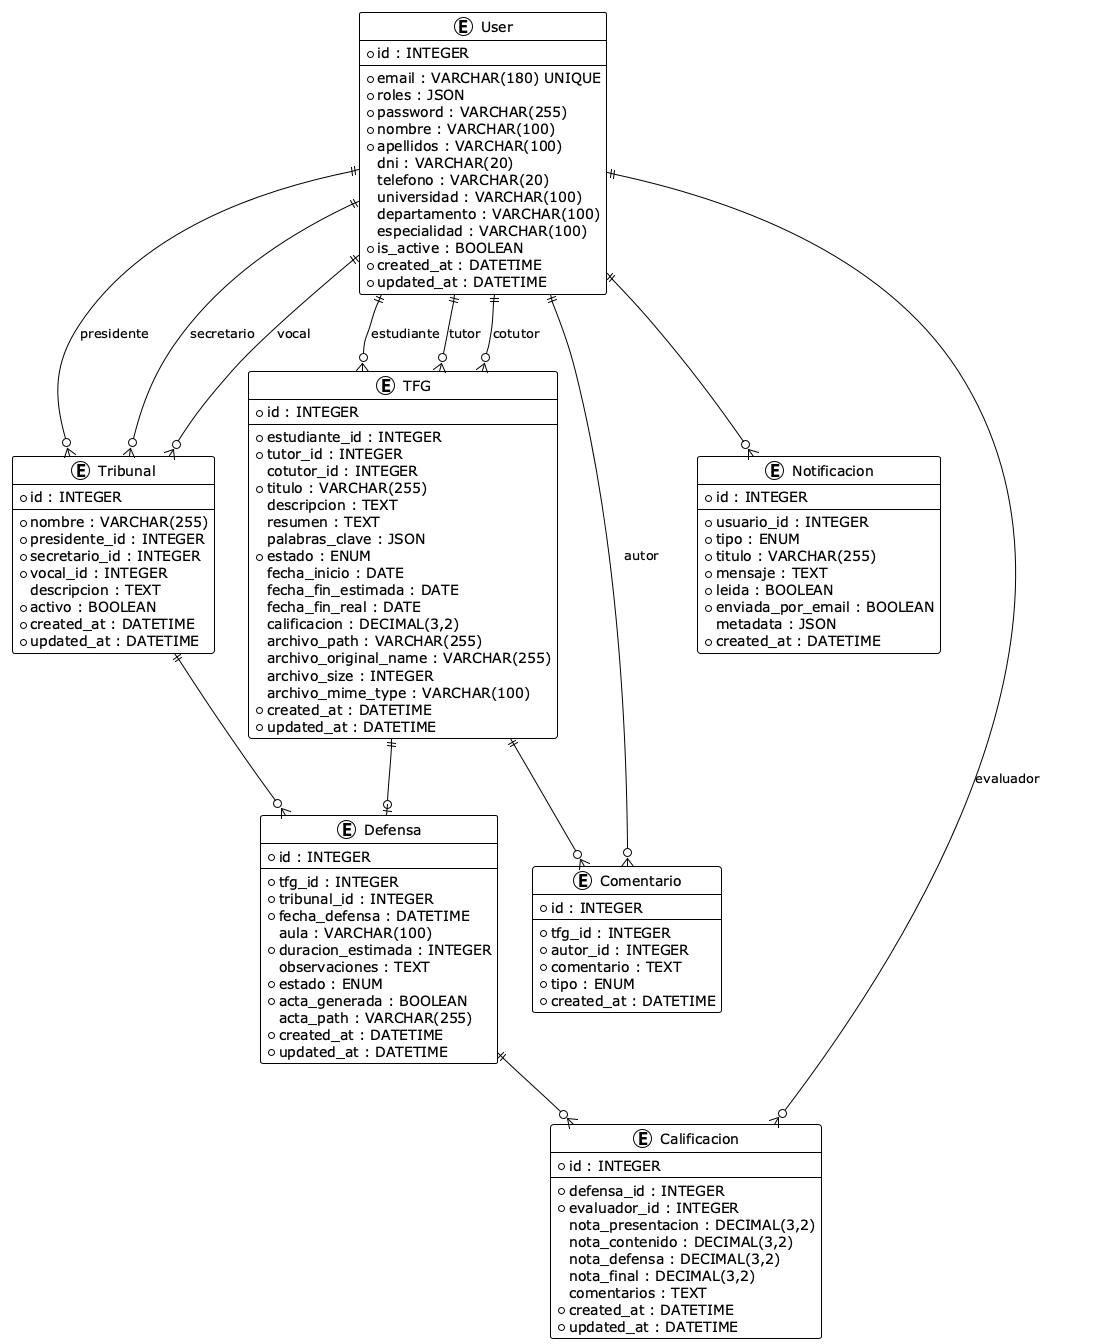

The diagram above was rendered by PlantUML. Its source (embedded in the PNG):
@startuml
!theme plain

entity "User" as user {
  * id : INTEGER
  --
  * email : VARCHAR(180) UNIQUE
  * roles : JSON
  * password : VARCHAR(255)
  * nombre : VARCHAR(100)
  * apellidos : VARCHAR(100)
  dni : VARCHAR(20)
  telefono : VARCHAR(20)
  universidad : VARCHAR(100)
  departamento : VARCHAR(100)
  especialidad : VARCHAR(100)
  * is_active : BOOLEAN
  * created_at : DATETIME
  * updated_at : DATETIME
}

entity "TFG" as tfg {
  * id : INTEGER
  --
  * estudiante_id : INTEGER
  * tutor_id : INTEGER
  cotutor_id : INTEGER
  * titulo : VARCHAR(255)
  descripcion : TEXT
  resumen : TEXT
  palabras_clave : JSON
  * estado : ENUM
  fecha_inicio : DATE
  fecha_fin_estimada : DATE
  fecha_fin_real : DATE
  calificacion : DECIMAL(3,2)
  archivo_path : VARCHAR(255)
  archivo_original_name : VARCHAR(255)
  archivo_size : INTEGER
  archivo_mime_type : VARCHAR(100)
  * created_at : DATETIME
  * updated_at : DATETIME
}

entity "Tribunal" as tribunal {
  * id : INTEGER
  --
  * nombre : VARCHAR(255)
  * presidente_id : INTEGER
  * secretario_id : INTEGER
  * vocal_id : INTEGER
  descripcion : TEXT
  * activo : BOOLEAN
  * created_at : DATETIME
  * updated_at : DATETIME
}

entity "Defensa" as defensa {
  * id : INTEGER
  --
  * tfg_id : INTEGER
  * tribunal_id : INTEGER
  * fecha_defensa : DATETIME
  aula : VARCHAR(100)
  * duracion_estimada : INTEGER
  observaciones : TEXT
  * estado : ENUM
  * acta_generada : BOOLEAN
  acta_path : VARCHAR(255)
  * created_at : DATETIME
  * updated_at : DATETIME
}

entity "Calificacion" as calificacion {
  * id : INTEGER
  --
  * defensa_id : INTEGER
  * evaluador_id : INTEGER
  nota_presentacion : DECIMAL(3,2)
  nota_contenido : DECIMAL(3,2)
  nota_defensa : DECIMAL(3,2)
  nota_final : DECIMAL(3,2)
  comentarios : TEXT
  * created_at : DATETIME
  * updated_at : DATETIME
}

entity "Notificacion" as notificacion {
  * id : INTEGER
  --
  * usuario_id : INTEGER
  * tipo : ENUM
  * titulo : VARCHAR(255)
  * mensaje : TEXT
  * leida : BOOLEAN
  * enviada_por_email : BOOLEAN
  metadata : JSON
  * created_at : DATETIME
}

entity "Comentario" as comentario {
  * id : INTEGER
  --
  * tfg_id : INTEGER
  * autor_id : INTEGER
  * comentario : TEXT
  * tipo : ENUM
  * created_at : DATETIME
}

' Relationships
user ||--o{ tfg : "estudiante"
user ||--o{ tfg : "tutor"
user ||--o{ tfg : "cotutor"
user ||--o{ tribunal : "presidente"
user ||--o{ tribunal : "secretario"
user ||--o{ tribunal : "vocal"
user ||--o{ notificacion
user ||--o{ comentario : "autor"
user ||--o{ calificacion : "evaluador"

tfg ||--o| defensa
tfg ||--o{ comentario

tribunal ||--o{ defensa

defensa ||--o{ calificacion

@enduml